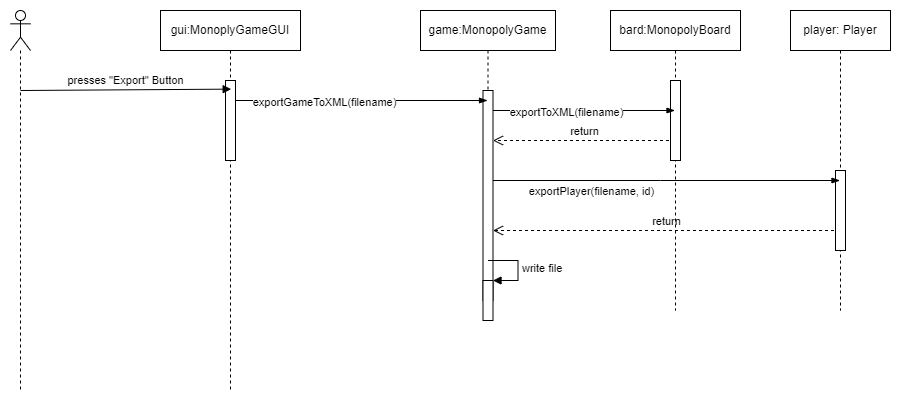

The diagram above was exported from draw.io. Its source (the exported page's mxGraphModel, read from the mxfile embedded in the PNG):
<mxGraphModel dx="782" dy="468" grid="1" gridSize="10" guides="1" tooltips="1" connect="1" arrows="1" fold="1" page="1" pageScale="1" pageWidth="850" pageHeight="1100" math="0" shadow="0">
  <root>
    <mxCell id="VQJ2zO-Rexjs35KGdxuU-0" />
    <mxCell id="VQJ2zO-Rexjs35KGdxuU-1" parent="VQJ2zO-Rexjs35KGdxuU-0" />
    <mxCell id="VQJ2zO-Rexjs35KGdxuU-2" value="" style="shape=umlLifeline;participant=umlActor;perimeter=lifelinePerimeter;whiteSpace=wrap;html=1;container=1;collapsible=0;recursiveResize=0;verticalAlign=top;spacingTop=36;outlineConnect=0;" vertex="1" parent="VQJ2zO-Rexjs35KGdxuU-1">
      <mxGeometry x="40" y="40" width="20" height="380" as="geometry" />
    </mxCell>
    <mxCell id="VQJ2zO-Rexjs35KGdxuU-4" value="gui:MonoplyGameGUI" style="shape=umlLifeline;perimeter=lifelinePerimeter;whiteSpace=wrap;html=1;container=1;collapsible=0;recursiveResize=0;outlineConnect=0;" vertex="1" parent="VQJ2zO-Rexjs35KGdxuU-1">
      <mxGeometry x="190" y="40" width="140" height="380" as="geometry" />
    </mxCell>
    <mxCell id="VQJ2zO-Rexjs35KGdxuU-5" value="" style="html=1;points=[];perimeter=orthogonalPerimeter;" vertex="1" parent="VQJ2zO-Rexjs35KGdxuU-4">
      <mxGeometry x="65" y="70" width="10" height="80" as="geometry" />
    </mxCell>
    <mxCell id="VQJ2zO-Rexjs35KGdxuU-7" value="presses &quot;Export&quot; Button" style="html=1;verticalAlign=bottom;endArrow=block;rounded=0;entryX=0.567;entryY=0.108;entryDx=0;entryDy=0;entryPerimeter=0;" edge="1" parent="VQJ2zO-Rexjs35KGdxuU-1" target="VQJ2zO-Rexjs35KGdxuU-5">
      <mxGeometry width="80" relative="1" as="geometry">
        <mxPoint x="50" y="120" as="sourcePoint" />
        <mxPoint x="250" y="120" as="targetPoint" />
      </mxGeometry>
    </mxCell>
    <mxCell id="VQJ2zO-Rexjs35KGdxuU-8" value="game:MonopolyGame" style="shape=umlLifeline;perimeter=lifelinePerimeter;whiteSpace=wrap;html=1;container=1;collapsible=0;recursiveResize=0;outlineConnect=0;" vertex="1" parent="VQJ2zO-Rexjs35KGdxuU-1">
      <mxGeometry x="450" y="40" width="135" height="310" as="geometry" />
    </mxCell>
    <mxCell id="VQJ2zO-Rexjs35KGdxuU-9" value="" style="html=1;points=[];perimeter=orthogonalPerimeter;" vertex="1" parent="VQJ2zO-Rexjs35KGdxuU-8">
      <mxGeometry x="62.5" y="80" width="10" height="210" as="geometry" />
    </mxCell>
    <mxCell id="VQJ2zO-Rexjs35KGdxuU-21" value="return" style="html=1;verticalAlign=bottom;endArrow=open;dashed=1;endSize=8;rounded=0;" edge="1" parent="VQJ2zO-Rexjs35KGdxuU-8" source="VQJ2zO-Rexjs35KGdxuU-13">
      <mxGeometry relative="1" as="geometry">
        <mxPoint x="152.5" y="130" as="sourcePoint" />
        <mxPoint x="72.5" y="130" as="targetPoint" />
      </mxGeometry>
    </mxCell>
    <mxCell id="VQJ2zO-Rexjs35KGdxuU-22" value="return" style="html=1;verticalAlign=bottom;endArrow=open;dashed=1;endSize=8;rounded=0;" edge="1" parent="VQJ2zO-Rexjs35KGdxuU-8" source="VQJ2zO-Rexjs35KGdxuU-17">
      <mxGeometry relative="1" as="geometry">
        <mxPoint x="152.5" y="220" as="sourcePoint" />
        <mxPoint x="72.5" y="220" as="targetPoint" />
      </mxGeometry>
    </mxCell>
    <mxCell id="VQJ2zO-Rexjs35KGdxuU-23" value="" style="html=1;points=[];perimeter=orthogonalPerimeter;" vertex="1" parent="VQJ2zO-Rexjs35KGdxuU-8">
      <mxGeometry x="62.5" y="270" width="10" height="40" as="geometry" />
    </mxCell>
    <mxCell id="VQJ2zO-Rexjs35KGdxuU-24" value="write file" style="edgeStyle=orthogonalEdgeStyle;html=1;align=left;spacingLeft=2;endArrow=block;rounded=0;entryX=1;entryY=0;" edge="1" target="VQJ2zO-Rexjs35KGdxuU-23" parent="VQJ2zO-Rexjs35KGdxuU-8">
      <mxGeometry relative="1" as="geometry">
        <mxPoint x="67.5" y="250" as="sourcePoint" />
        <Array as="points">
          <mxPoint x="97.5" y="250" />
        </Array>
      </mxGeometry>
    </mxCell>
    <mxCell id="VQJ2zO-Rexjs35KGdxuU-11" style="edgeStyle=orthogonalEdgeStyle;rounded=0;orthogonalLoop=1;jettySize=auto;html=1;startArrow=none;startFill=0;endArrow=blockThin;endFill=1;" edge="1" parent="VQJ2zO-Rexjs35KGdxuU-1" source="VQJ2zO-Rexjs35KGdxuU-5" target="VQJ2zO-Rexjs35KGdxuU-8">
      <mxGeometry relative="1" as="geometry">
        <Array as="points">
          <mxPoint x="370" y="130" />
          <mxPoint x="370" y="130" />
        </Array>
      </mxGeometry>
    </mxCell>
    <mxCell id="VQJ2zO-Rexjs35KGdxuU-12" value="exportGameToXML(filename)" style="edgeLabel;html=1;align=center;verticalAlign=middle;resizable=0;points=[];" vertex="1" connectable="0" parent="VQJ2zO-Rexjs35KGdxuU-11">
      <mxGeometry x="-0.3032" y="-1" relative="1" as="geometry">
        <mxPoint as="offset" />
      </mxGeometry>
    </mxCell>
    <mxCell id="VQJ2zO-Rexjs35KGdxuU-13" value="bard:MonopolyBoard" style="shape=umlLifeline;perimeter=lifelinePerimeter;whiteSpace=wrap;html=1;container=1;collapsible=0;recursiveResize=0;outlineConnect=0;" vertex="1" parent="VQJ2zO-Rexjs35KGdxuU-1">
      <mxGeometry x="640" y="40" width="130" height="300" as="geometry" />
    </mxCell>
    <mxCell id="VQJ2zO-Rexjs35KGdxuU-14" value="" style="html=1;points=[];perimeter=orthogonalPerimeter;" vertex="1" parent="VQJ2zO-Rexjs35KGdxuU-13">
      <mxGeometry x="60" y="70" width="10" height="80" as="geometry" />
    </mxCell>
    <mxCell id="VQJ2zO-Rexjs35KGdxuU-15" style="edgeStyle=orthogonalEdgeStyle;rounded=0;orthogonalLoop=1;jettySize=auto;html=1;startArrow=none;startFill=0;endArrow=blockThin;endFill=1;" edge="1" parent="VQJ2zO-Rexjs35KGdxuU-1" source="VQJ2zO-Rexjs35KGdxuU-9" target="VQJ2zO-Rexjs35KGdxuU-13">
      <mxGeometry relative="1" as="geometry">
        <Array as="points">
          <mxPoint x="620" y="140" />
          <mxPoint x="620" y="140" />
        </Array>
      </mxGeometry>
    </mxCell>
    <mxCell id="VQJ2zO-Rexjs35KGdxuU-16" value="exportToXML(filename)" style="edgeLabel;html=1;align=center;verticalAlign=middle;resizable=0;points=[];" vertex="1" connectable="0" parent="VQJ2zO-Rexjs35KGdxuU-15">
      <mxGeometry x="-0.1996" y="-1" relative="1" as="geometry">
        <mxPoint as="offset" />
      </mxGeometry>
    </mxCell>
    <mxCell id="VQJ2zO-Rexjs35KGdxuU-17" value="player: Player" style="shape=umlLifeline;perimeter=lifelinePerimeter;whiteSpace=wrap;html=1;container=1;collapsible=0;recursiveResize=0;outlineConnect=0;" vertex="1" parent="VQJ2zO-Rexjs35KGdxuU-1">
      <mxGeometry x="820" y="40" width="100" height="300" as="geometry" />
    </mxCell>
    <mxCell id="VQJ2zO-Rexjs35KGdxuU-18" value="" style="html=1;points=[];perimeter=orthogonalPerimeter;" vertex="1" parent="VQJ2zO-Rexjs35KGdxuU-17">
      <mxGeometry x="45" y="160" width="10" height="80" as="geometry" />
    </mxCell>
    <mxCell id="VQJ2zO-Rexjs35KGdxuU-19" style="edgeStyle=orthogonalEdgeStyle;rounded=0;orthogonalLoop=1;jettySize=auto;html=1;startArrow=none;startFill=0;endArrow=blockThin;endFill=1;" edge="1" parent="VQJ2zO-Rexjs35KGdxuU-1" source="VQJ2zO-Rexjs35KGdxuU-9" target="VQJ2zO-Rexjs35KGdxuU-17">
      <mxGeometry relative="1" as="geometry">
        <Array as="points">
          <mxPoint x="690" y="210" />
          <mxPoint x="690" y="210" />
        </Array>
      </mxGeometry>
    </mxCell>
    <mxCell id="VQJ2zO-Rexjs35KGdxuU-20" value="exportPlayer(filename, id)" style="edgeLabel;html=1;align=center;verticalAlign=middle;resizable=0;points=[];" vertex="1" connectable="0" parent="VQJ2zO-Rexjs35KGdxuU-1">
      <mxGeometry x="620" y="220" as="geometry" />
    </mxCell>
  </root>
</mxGraphModel>